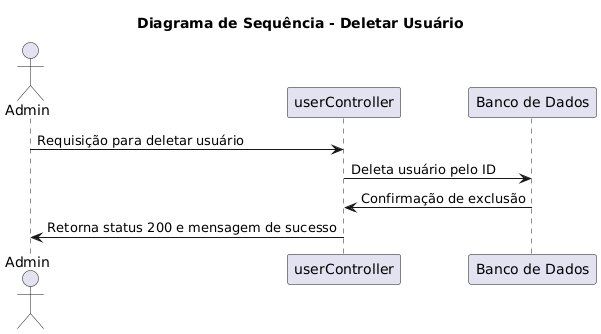

The diagram above was rendered by PlantUML. Its source (embedded in the PNG):
@startuml

title Diagrama de Sequência - Deletar Usuário

actor Admin
participant API as "userController"
participant DB as "Banco de Dados"

Admin -> API: Requisição para deletar usuário
API -> DB: Deleta usuário pelo ID
DB -> API: Confirmação de exclusão
API -> Admin: Retorna status 200 e mensagem de sucesso

@enduml